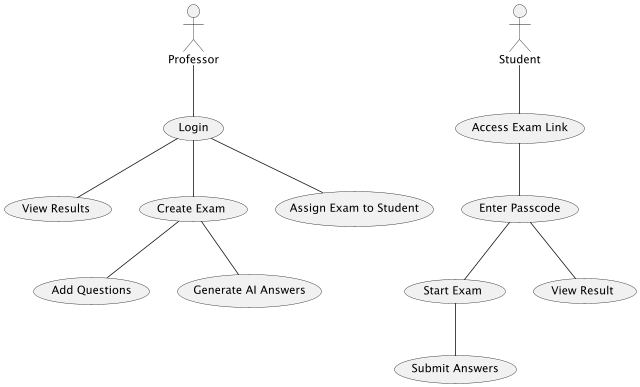

The diagram above was rendered by PlantUML. Its source (embedded in the PNG):
@startuml

actor Professor
actor Student

Professor -- (Login)

(Login) -- (View Results)
(Login) -- (Create Exam)
(Login) -- (Assign Exam to Student)

(Create Exam) -- (Add Questions)
(Create Exam) -- (Generate AI Answers)

Student -- (Access Exam Link)
(Access Exam Link) -- (Enter Passcode)
(Enter Passcode) -- (Start Exam)
(Start Exam) -- (Submit Answers)

(Enter Passcode) -- (View Result)

@enduml